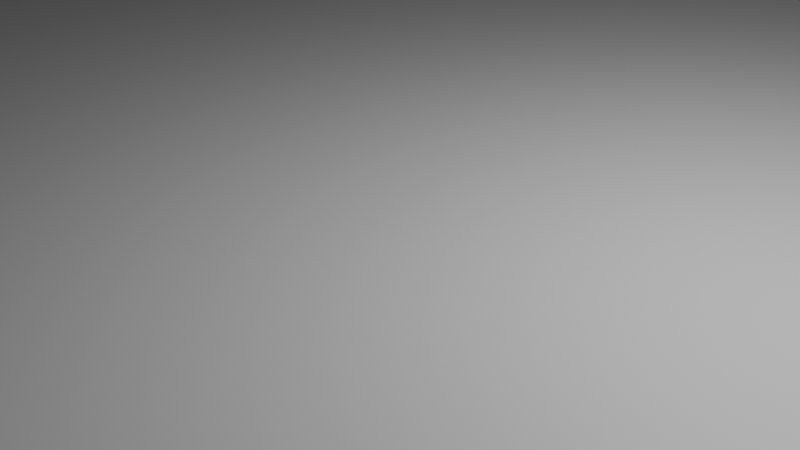 # Source: floor.blend  (saved by Blender 4.5.91; exported with 4.5.12 LTS)
import bpy
from mathutils import Matrix  # noqa: F401  (used for matrix-valued properties, if any)

bpy.ops.wm.read_factory_settings(use_empty=True)
scene = bpy.context.scene
scene.name = 'Scene'

# ---- collections
col_collection = bpy.data.collections.new('Collection'); scene.collection.children.link(col_collection)

# ---- materials (node trees are filled in below, after node groups)
mat_material = bpy.data.materials.new('Material')
mat_material.alpha_threshold = 0.0
mat_material.roughness = 0.5
mat_material.line_color = (0.0, 0.0, 0.0, 1.0)

# ---- material node trees
mat_material.use_nodes = True; mat_material.node_tree.nodes.clear()
_N = mat_material.node_tree.nodes; _L = mat_material.node_tree.links
n0 = _N.new('ShaderNodeOutputMaterial'); n0.name = 'Material Output'; n0.location = (200, 100)
n1 = _N.new('ShaderNodeBsdfPrincipled'); n1.name = 'Principled BSDF'; n1.location = (-200, 100)
n1.inputs[3].default_value = 1.45
_L.new(n1.outputs[0], n0.inputs[0])
n0.is_active_output = True

# ---- world
world_world = bpy.data.worlds.new('World'); scene.world = world_world
world_world.use_nodes = True; world_world.node_tree.nodes.clear()
_N = world_world.node_tree.nodes; _L = world_world.node_tree.links
n0 = _N.new('ShaderNodeOutputWorld'); n0.name = 'World Output'; n0.location = (200, 100)
n1 = _N.new('ShaderNodeBackground'); n1.name = 'Background'; n1.location = (-200, 100)
n1.inputs[0].default_value = (0.05088, 0.05088, 0.05088, 1.0)
_L.new(n1.outputs[0], n0.inputs[0])
n0.is_active_output = True
world_world.color = (0.05088, 0.05088, 0.05088)
world_world.sun_shadow_jitter_overblur = 0.0

# ---- cameras
cam_camera = bpy.data.cameras.new('Camera')
cam_camera.clip_end = 100.0
cam_camera.ortho_scale = 7.314

# ---- lights
light_light = bpy.data.lights.new('Light', 'POINT')
light_light.energy = 1000.0
light_light.shadow_soft_size = 0.1

# ---- meshes
me_cube = bpy.data.meshes.new('Cube')
me_cube.from_pydata([(1.0, 1.0, 1.0), (1.0, 1.0, -1.0), (1.0, -1.0, 1.0), (1.0, -1.0, -1.0), (-1.0, 1.0, 1.0), (-1.0, 1.0, -1.0), (-1.0, -1.0, 1.0), (-1.0, -1.0, -1.0)], [], [(0, 4, 6, 2), (3, 2, 6, 7), (7, 6, 4, 5), (5, 1, 3, 7), (1, 0, 2, 3), (5, 4, 0, 1)])
_uv = me_cube.uv_layers.new(name='UVMap')
_uv.uv.foreach_set('vector', [0.625, 0.5, 0.875, 0.5, 0.875, 0.75, 0.625, 0.75, 0.375, 0.75, 0.625, 0.75, 0.625, 1.0, 0.375, 1.0, 0.375, 0.0, 0.625, 0.0, 0.625, 0.25, 0.375, 0.25, 0.125, 0.5, 0.375, 0.5, 0.375, 0.75, 0.125, 0.75, 0.375, 0.5, 0.625, 0.5, 0.625, 0.75, 0.375, 0.75, 0.375, 0.25, 0.625, 0.25, 0.625, 0.5, 0.375, 0.5])
me_cube.materials.append(mat_material)
me_cube.use_mirror_vertex_groups = False
me_cube.update()

# ---- objects
ob_cube = bpy.data.objects.new('Cube', me_cube)
ob_light = bpy.data.objects.new('Light', light_light)
ob_camera = bpy.data.objects.new('Camera', cam_camera)

# ---- transforms, parenting, visibility, modifiers, constraints
ob_cube.location = (0.0, 0.0, 0.0)
ob_cube.scale = (10.0, 15.0, 0.25)
ob_cube.lock_rotations_4d = False
ob_cube.empty_display_type = 'ARROWS'
ob_cube.lineart.crease_threshold = 0.0
ob_light.location = (4.076, 1.005, 5.904)
ob_light.rotation_euler = (0.6503, 0.05522, 1.866)
ob_light.lock_rotations_4d = False
ob_light.empty_display_type = 'ARROWS'
ob_light.color = (0.0, 0.0, 0.0, 0.0)
ob_light.lineart.crease_threshold = 0.0
ob_camera.location = (7.359, -6.926, 4.958)
ob_camera.rotation_euler = (1.109, 0.0, 0.8149)
ob_camera.lock_rotations_4d = False
ob_camera.empty_display_type = 'ARROWS'
ob_camera.color = (0.0, 0.0, 0.0, 0.0)
ob_camera.display_type = 'WIRE'
ob_camera.lineart.crease_threshold = 0.0

# ---- collection membership
col_collection.objects.link(ob_cube)
col_collection.objects.link(ob_light)
col_collection.objects.link(ob_camera)

# ---- scene / render settings (as saved in the file)
scene.camera = ob_camera
scene.frame_start = 1; scene.frame_end = 250; scene.frame_set(1)
scene.render.engine = 'BLENDER_EEVEE_NEXT'
bpy.context.view_layer.update()
